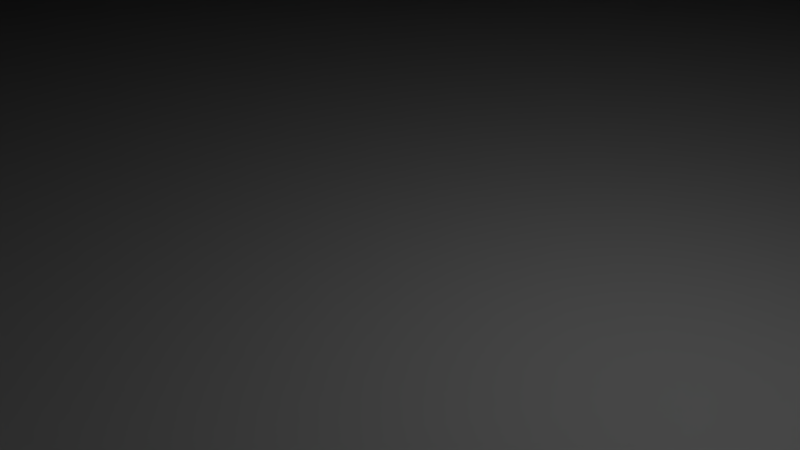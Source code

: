 # Source: casio-pb-1000-support.blend  (saved by Blender 2.79.0; exported with 4.5.12 LTS)
import bpy
from mathutils import Matrix  # noqa: F401  (used for matrix-valued properties, if any)

bpy.ops.wm.read_factory_settings(use_empty=True)
scene = bpy.context.scene
scene.name = 'Scene'

# ---- collections
col_collection_1 = bpy.data.collections.new('Collection 1'); scene.collection.children.link(col_collection_1)

# ---- materials (node trees are filled in below, after node groups)
mat_material = bpy.data.materials.new('Material')
mat_material.alpha_threshold = 0.0
mat_material.use_transparent_shadow = False
mat_material.roughness = 0.5
mat_material.line_color = (0.0, 0.0, 0.0, 1.0)

# ---- material node trees

# ---- world
world_world = bpy.data.worlds.new('World'); scene.world = world_world
world_world.color = (0.05088, 0.05088, 0.05088)
world_world.use_sun_shadow = False
world_world.sun_shadow_jitter_overblur = 0.0
world_world.cycles.sampling_method = 'MANUAL'

# ---- cameras
cam_camera = bpy.data.cameras.new('Camera')
cam_camera.clip_end = 100.0
cam_camera.lens = 35.0
cam_camera.sensor_width = 32.0
cam_camera.sensor_height = 18.0
cam_camera.ortho_scale = 7.314
cam_camera.dof.focus_distance = 0.0
cam_camera.dof.aperture_fstop = 128.0

# ---- lights
light_lamp = bpy.data.lights.new('Lamp', 'POINT')
light_lamp.transmission_factor = 0.0
light_lamp.cutoff_distance = 30.0
light_lamp.energy = 100.0
light_lamp.shadow_buffer_clip_start = 1.001
light_lamp.shadow_soft_size = 0.1
light_lamp.shadow_maximum_resolution = 0.006
light_lamp.use_absolute_resolution = True

# ---- meshes
me_cube = bpy.data.meshes.new('Cube')
me_cube.from_pydata([(1.0, 0.92, -1.0), (1.0, -1.0, -1.0), (-1.0, -1.0, -1.0), (-1.0, 0.92, -1.0), (1.0, 0.92, 0.7333), (1.0, -1.0, 30.98), (-1.0, -1.0, 30.98), (-1.0, 0.92, 0.7333), (1.0, -1.4, -1.0), (-1.0, -1.4, -1.0), (1.0, -1.432, 37.67), (-1.0, -1.432, 37.67), (-1.022, -1.0, -1.0), (-1.022, 0.92, -1.0), (-1.022, -1.0, 30.98), (-1.022, 0.92, 0.7333)], [], [(0, 1, 2, 3), (4, 7, 6, 5), (0, 4, 5, 1), (2, 1, 8, 9), (7, 3, 13, 15), (4, 0, 3, 7), (8, 10, 11, 9), (5, 6, 11, 10), (6, 2, 9, 11), (1, 5, 10, 8), (12, 14, 15, 13), (3, 2, 12, 13), (2, 6, 14, 12), (6, 7, 15, 14)])
me_cube.materials.append(mat_material)
me_cube.use_remesh_preserve_volume = False
me_cube.use_remesh_preserve_attributes = False
me_cube.use_mirror_vertex_groups = False
me_cube.update()

# ---- objects
ob_cube = bpy.data.objects.new('Cube', me_cube)
ob_lamp = bpy.data.objects.new('Lamp', light_lamp)
ob_camera = bpy.data.objects.new('Camera', cam_camera)

# ---- transforms, parenting, visibility, modifiers, constraints
ob_cube.location = (0.0, 0.0, 0.0)
ob_cube.scale = (91.5, 37.5, 0.75)
ob_cube.lock_rotations_4d = False
ob_cube.empty_display_type = 'ARROWS'
ob_cube.lineart.crease_threshold = 0.0
ob_lamp.location = (4.076, 1.005, 5.904)
ob_lamp.rotation_euler = (0.6503, 0.05522, 1.866)
ob_lamp.lock_rotations_4d = False
ob_lamp.empty_display_type = 'ARROWS'
ob_lamp.color = (0.0, 0.0, 0.0, 0.0)
ob_lamp.lineart.crease_threshold = 0.0
ob_camera.location = (7.481, -6.508, 5.344)
ob_camera.rotation_euler = (1.109, 0.0, 0.8149)
ob_camera.lock_rotations_4d = False
ob_camera.empty_display_type = 'ARROWS'
ob_camera.color = (0.0, 0.0, 0.0, 0.0)
ob_camera.display_type = 'WIRE'
ob_camera.lineart.crease_threshold = 0.0

# ---- collection membership
col_collection_1.objects.link(ob_cube)
col_collection_1.objects.link(ob_lamp)
col_collection_1.objects.link(ob_camera)

# ---- scene / render settings (as saved in the file)
scene.camera = ob_camera
scene.frame_start = 1; scene.frame_end = 250; scene.frame_set(1)
scene.render.engine = 'BLENDER_EEVEE_NEXT'
scene.render.resolution_percentage = 50
scene.render.dither_intensity = 0.0
scene.cycles.use_denoising = False
scene.cycles.samples = 128
scene.cycles.sampling_pattern = 'TABULATED_SOBOL'
scene.cycles.use_adaptive_sampling = False
scene.cycles.use_light_tree = False
scene.cycles.blur_glossy = 0.0
scene.cycles.sample_clamp_indirect = 0.0
scene.view_settings.view_transform = 'Standard'
bpy.context.view_layer.update()
